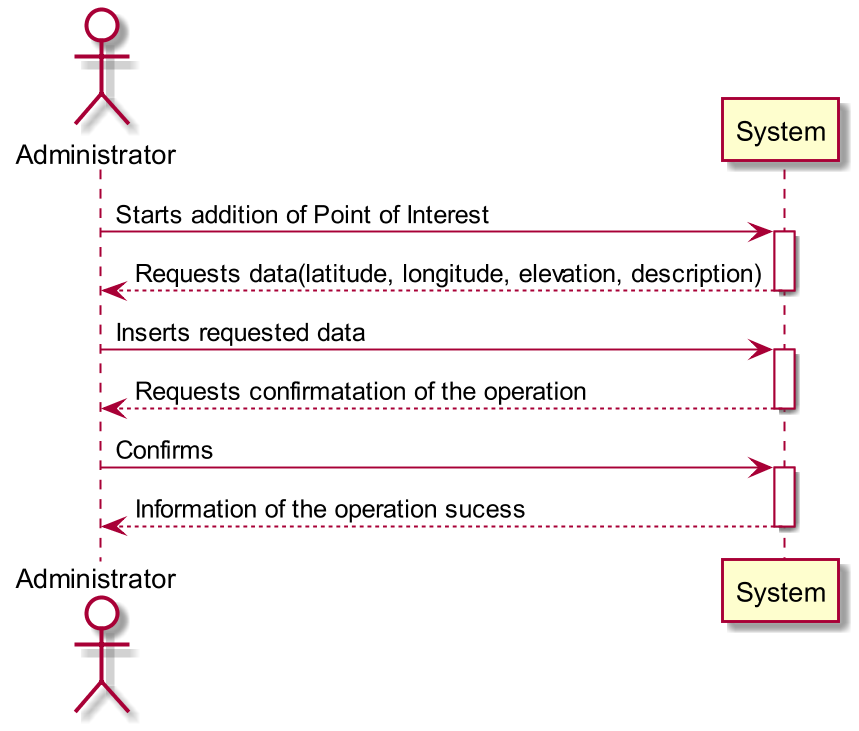

The diagram above was rendered by PlantUML. Its source (embedded in the PNG):
@startuml
scale 1280*720
actor Administrator #white
Administrator -> System : Starts addition of Point of Interest
activate System
System --> Administrator : Requests data(latitude, longitude, elevation, description)
deactivate System
Administrator -> System : Inserts requested data
activate System
System --> Administrator : Requests confirmatation of the operation
deactivate System
Administrator -> System : Confirms
activate System
System --> Administrator : Information of the operation sucess
deactivate System
@enduml